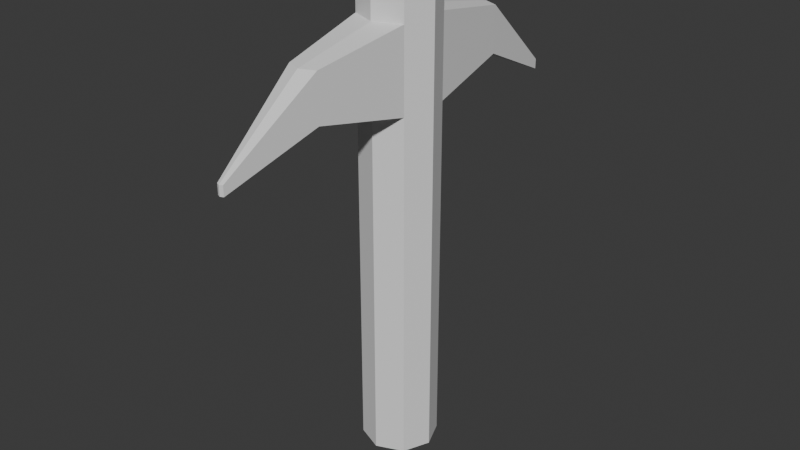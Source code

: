 # Source: Pickax.blend  (saved by Blender 5.1.29; exported with 4.5.12 LTS)
import bpy
from mathutils import Matrix  # noqa: F401  (used for matrix-valued properties, if any)

bpy.ops.wm.read_factory_settings(use_empty=True)
scene = bpy.context.scene
scene.name = 'Scene'

# ---- world
world_world = bpy.data.worlds.new('World'); scene.world = world_world
world_world.use_nodes = True; world_world.node_tree.nodes.clear()
_N = world_world.node_tree.nodes; _L = world_world.node_tree.links
n0 = _N.new('ShaderNodeOutputWorld'); n0.name = 'World Output'; n0.location = (200, 100)
n1 = _N.new('ShaderNodeBackground'); n1.name = 'Background'; n1.location = (-200, 100)
n1.inputs[0].default_value = (0.05088, 0.05088, 0.05088, 1.0)
_L.new(n1.outputs[0], n0.inputs[0])
n0.is_active_output = True
world_world.color = (0.05088, 0.05088, 0.05088)
world_world.sun_shadow_jitter_overblur = 0.0

# ---- meshes
me_cylinder = bpy.data.meshes.new('Cylinder')
me_cylinder.from_pydata([(0.0, 0.1, -0.4433), (0.0, 0.1, 0.5), (0.07071, 0.07071, -0.4433), (0.07071, 0.07071, 0.5), (0.1, 0.0, -0.4433), (0.1, 0.0, 0.5), (0.07071, -0.07071, -0.4433), (0.07071, -0.07071, 0.5), (0.0, -0.1, -0.4433), (0.0, -0.1, 0.5), (-0.07071, -0.07071, -0.4433), (-0.07071, -0.07071, 0.5), (-0.1, 0.0, -0.4433), (-0.1, 0.0, 0.5), (-0.07071, 0.07071, -0.4433), (-0.07071, 0.07071, 0.5), (0.0, 0.1, -0.741), (0.07071, 0.07071, -0.741), (0.1, 0.0, -0.741), (0.07071, -0.07071, -0.741), (0.0, -0.1, -0.741), (-0.07071, -0.07071, -0.741), (-0.1, 0.0, -0.741), (-0.07071, 0.07071, -0.741), (-0.07071, -0.07071, -0.6602), (0.0, -0.1, -0.6602), (0.0, 0.1, -0.6602), (-0.07071, 0.07071, -0.6602), (0.07071, 0.07071, -0.6602), (0.07071, -0.07071, -0.6602), (0.1, 0.0, -0.6602), (-0.1, 0.0, -0.6602), (0.0, 0.5645, -0.4064), (0.008639, 0.5609, -0.4064), (-0.008639, 0.5609, -0.4064), (-0.008639, 0.5609, -0.4329), (0.0, 0.5645, -0.4329), (0.008639, 0.5609, -0.4329), (0.008753, -0.5603, -0.3783), (0.0, -0.5639, -0.3783), (-0.008753, -0.5603, -0.3783), (0.0, -0.5639, -0.4051), (-0.008753, -0.5603, -0.4051), (0.008753, -0.5603, -0.4051), (-0.04025, 0.3141, -0.6135), (0.0, 0.3307, -0.6135), (-0.04025, 0.3141, -0.4901), (0.04025, 0.3141, -0.4901), (0.0, 0.3307, -0.4901), (0.04025, 0.3141, -0.6135), (0.0406, -0.3147, -0.4895), (0.0406, -0.3147, -0.614), (0.0, -0.3315, -0.4895), (0.0, -0.3315, -0.614), (-0.0406, -0.3147, -0.4895), (-0.0406, -0.3147, -0.614)], [], [(0, 1, 3, 2), (2, 3, 5, 4), (4, 5, 7, 6), (6, 7, 9, 8), (8, 9, 11, 10), (10, 11, 13, 12), (3, 1, 15, 13, 11, 9, 7, 5), (12, 13, 15, 14), (14, 15, 1, 0), (25, 24, 21, 20), (16, 17, 18, 19, 20, 21, 22, 23), (27, 26, 16, 23), (26, 28, 17, 16), (30, 29, 19, 18), (24, 31, 22, 21), (29, 25, 20, 19), (31, 27, 23, 22), (28, 30, 18, 17), (2, 4, 30, 28), (12, 14, 27, 31), (50, 52, 39, 38), (10, 12, 31, 24), (4, 6, 29, 30), (44, 46, 34, 35), (45, 44, 35, 36), (51, 50, 38, 43), (32, 33, 37, 36), (34, 32, 36, 35), (48, 47, 33, 32), (46, 48, 32, 34), (47, 49, 37, 33), (49, 45, 36, 37), (38, 39, 41, 43), (39, 40, 42, 41), (53, 51, 43, 41), (52, 54, 40, 39), (55, 53, 41, 42), (54, 55, 42, 40), (28, 26, 45, 49), (2, 28, 49, 47), (14, 0, 48, 46), (0, 2, 47, 48), (26, 27, 44, 45), (27, 14, 46, 44), (10, 24, 55, 54), (24, 25, 53, 55), (8, 10, 54, 52), (25, 29, 51, 53), (29, 6, 50, 51), (6, 8, 52, 50)])
_uv = me_cylinder.uv_layers.new(name='UVMap')
_uv.uv.foreach_set('vector', [1.0, 0.5283, 1.0, 1.0, 0.875, 1.0, 0.875, 0.5283, 0.875, 0.5283, 0.875, 1.0, 0.75, 1.0, 0.75, 0.5283, 0.75, 0.5283, 0.75, 1.0, 0.625, 1.0, 0.625, 0.5283, 0.625, 0.5283, 0.625, 1.0, 0.5, 1.0, 0.5, 0.5283, 0.5, 0.5283, 0.5, 1.0, 0.375, 1.0, 0.375, 0.5283, 0.375, 0.5283, 0.375, 1.0, 0.25, 1.0, 0.25, 0.5283, 0.4197, 0.4197, 0.25, 0.49, 0.08029, 0.4197, 0.01, 0.25, 0.08029, 0.08029, 0.25, 0.01, 0.4197, 0.08029, 0.49, 0.25, 0.25, 0.5283, 0.25, 1.0, 0.125, 1.0, 0.125, 0.5283, 0.125, 0.5283, 0.125, 1.0, 0.0, 1.0, 0.0, 0.5283, 0.5, 0.5077, 0.375, 0.5077, 0.375, 0.5, 0.5, 0.5, 0.75, 0.49, 0.9197, 0.4197, 0.99, 0.25, 0.9197, 0.08029, 0.75, 0.01, 0.5803, 0.08029, 0.51, 0.25, 0.5803, 0.4197, 0.125, 0.5077, 0.0, 0.5077, 0.0, 0.5, 0.125, 0.5, 1.0, 0.5077, 0.875, 0.5077, 0.875, 0.5, 1.0, 0.5, 0.75, 0.5077, 0.625, 0.5077, 0.625, 0.5, 0.75, 0.5, 0.375, 0.5077, 0.25, 0.5077, 0.25, 0.5, 0.375, 0.5, 0.625, 0.5077, 0.5, 0.5077, 0.5, 0.5, 0.625, 0.5, 0.25, 0.5077, 0.125, 0.5077, 0.125, 0.5, 0.25, 0.5, 0.875, 0.5077, 0.75, 0.5077, 0.75, 0.5, 0.875, 0.5, 0.875, 0.5283, 0.75, 0.5283, 0.75, 0.5077, 0.875, 0.5077, 0.25, 0.5283, 0.125, 0.5283, 0.125, 0.5077, 0.25, 0.5077, 0.625, 0.5283, 0.5, 0.5283, 0.5, 0.5283, 0.625, 0.5283, 0.375, 0.5283, 0.25, 0.5283, 0.25, 0.5077, 0.375, 0.5077, 0.75, 0.5283, 0.625, 0.5283, 0.625, 0.5077, 0.75, 0.5077, 0.125, 0.5077, 0.125, 0.5283, 0.125, 0.5283, 0.125, 0.5077, 0.0, 0.5077, 0.125, 0.5077, 0.125, 0.5077, 0.0, 0.5077, 0.625, 0.5077, 0.625, 0.5283, 0.625, 0.5283, 0.625, 0.5077, 1.0, 0.5283, 0.875, 0.5283, 0.875, 0.5077, 1.0, 0.5077, 0.125, 0.5283, 0.0, 0.5283, 0.0, 0.5077, 0.125, 0.5077, 1.0, 0.5283, 0.875, 0.5283, 0.875, 0.5283, 1.0, 0.5283, 0.125, 0.5283, 0.0, 0.5283, 0.0, 0.5283, 0.125, 0.5283, 0.875, 0.5283, 0.875, 0.5077, 0.875, 0.5077, 0.875, 0.5283, 0.875, 0.5077, 1.0, 0.5077, 1.0, 0.5077, 0.875, 0.5077, 0.625, 0.5283, 0.5, 0.5283, 0.5, 0.5077, 0.625, 0.5077, 0.5, 0.5283, 0.375, 0.5283, 0.375, 0.5077, 0.5, 0.5077, 0.5, 0.5077, 0.625, 0.5077, 0.625, 0.5077, 0.5, 0.5077, 0.5, 0.5283, 0.375, 0.5283, 0.375, 0.5283, 0.5, 0.5283, 0.375, 0.5077, 0.5, 0.5077, 0.5, 0.5077, 0.375, 0.5077, 0.375, 0.5283, 0.375, 0.5077, 0.375, 0.5077, 0.375, 0.5283, 0.875, 0.5077, 1.0, 0.5077, 1.0, 0.5077, 0.875, 0.5077, 0.875, 0.5283, 0.875, 0.5077, 0.875, 0.5077, 0.875, 0.5283, 0.125, 0.5283, 0.0, 0.5283, 0.0, 0.5283, 0.125, 0.5283, 1.0, 0.5283, 0.875, 0.5283, 0.875, 0.5283, 1.0, 0.5283, 0.0, 0.5077, 0.125, 0.5077, 0.125, 0.5077, 0.0, 0.5077, 0.125, 0.5077, 0.125, 0.5283, 0.125, 0.5283, 0.125, 0.5077, 0.375, 0.5283, 0.375, 0.5077, 0.375, 0.5077, 0.375, 0.5283, 0.375, 0.5077, 0.5, 0.5077, 0.5, 0.5077, 0.375, 0.5077, 0.5, 0.5283, 0.375, 0.5283, 0.375, 0.5283, 0.5, 0.5283, 0.5, 0.5077, 0.625, 0.5077, 0.625, 0.5077, 0.5, 0.5077, 0.625, 0.5077, 0.625, 0.5283, 0.625, 0.5283, 0.625, 0.5077, 0.625, 0.5283, 0.5, 0.5283, 0.5, 0.5283, 0.625, 0.5283])
me_cylinder.update()

# ---- objects
ob_cylinder = bpy.data.objects.new('Cylinder', me_cylinder)

# ---- transforms, parenting, visibility, modifiers, constraints
ob_cylinder.location = (0.0, 0.0, 0.5043)
ob_cylinder.rotation_euler = (3.142, -0.0, 0.0)

# ---- collection membership
scene.collection.objects.link(ob_cylinder)

# ---- scene / render settings (as saved in the file)
scene.frame_start = 1; scene.frame_end = 250; scene.frame_set(0)
scene.render.engine = 'BLENDER_EEVEE_NEXT'
scene.render.bake_bias = 0.0
scene.render.bake_samples = 0
scene.cycles.sampling_pattern = 'TABULATED_SOBOL'
scene.eevee.use_volume_custom_range = False
bpy.context.view_layer.update()

# ---- added for rendering (the .blend has no active camera and no usable light): camera, sun
cam_auto = bpy.data.cameras.new('AutoCamera')
cam_auto.lens = 50.0
cam_auto.sensor_width = 36.0
cam_auto.clip_end = 1000.0
ob_auto_camera = bpy.data.objects.new('AutoCamera', cam_auto)
scene.collection.objects.link(ob_auto_camera)
ob_auto_camera.location = (1.5629, -1.87576, 1.8751)
ob_auto_camera.rotation_euler = (1.09748, -7.21219e-08, 0.694738)
scene.camera = ob_auto_camera
light_auto_sun = bpy.data.lights.new('AutoSun', 'SUN')
light_auto_sun.energy = 3.0
light_auto_sun.angle = 0.0523599
ob_auto_sun = bpy.data.objects.new('AutoSun', light_auto_sun)
scene.collection.objects.link(ob_auto_sun)
ob_auto_sun.rotation_euler = (0.872665, 0.174533, 0.523599)
bpy.context.view_layer.update()
